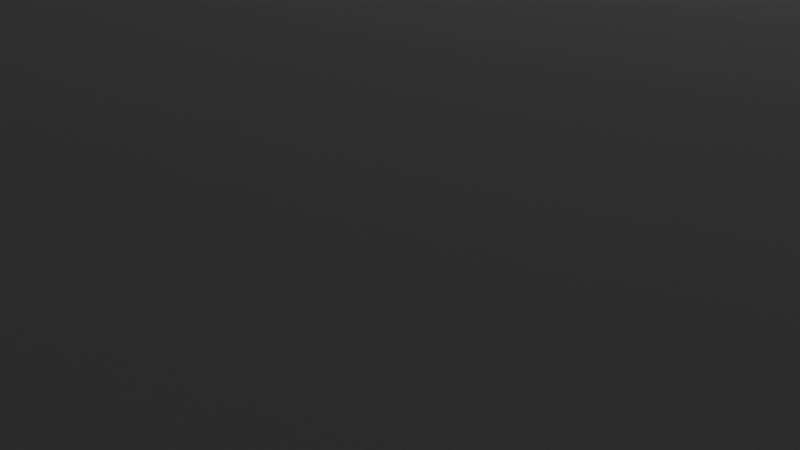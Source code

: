 # Source: demomap.blend  (saved by Blender 2.93.20; exported with 4.5.12 LTS)
import bpy
from mathutils import Matrix  # noqa: F401  (used for matrix-valued properties, if any)

bpy.ops.wm.read_factory_settings(use_empty=True)
scene = bpy.context.scene
scene.name = 'Scene'

# ---- collections
col_collection = bpy.data.collections.new('Collection'); scene.collection.children.link(col_collection)

# ---- images (referenced by path relative to the original .blend; pixels are not part of the script)
import os
ASSET_DIR = os.environ.get("B2B_ASSET_DIR", "")  # directory of the original .blend (textures are referenced by path, not embedded)
HERE = os.path.dirname(os.path.abspath(__file__))  # packed textures are extracted next to this script under _unpacked/

def load_image(name, relpath, width, height, colorspace="sRGB"):
    """Load a texture the original file referenced (path relative to the .blend, or extracted next to this script)."""
    p = next((c for c in (os.path.join(HERE, relpath), os.path.join(ASSET_DIR, relpath)) if relpath and os.path.exists(c)), "")
    if p:
        img = bpy.data.images.load(p, check_existing=True)
        img.name = name
    else:  # same state as the original file: an image datablock whose file is absent (Cycles renders it pink)
        img = bpy.data.images.new(name, width, height)
        img.source = "FILE"
        img.filepath = "//" + (relpath or name)
    img.colorspace_settings.name = colorspace
    return img
img_ig_png = load_image('ig.png', '_unpacked/ig.77260950.png', 256, 256, 'sRGB')
img_sky_png = load_image('sky.png', '_unpacked/sky.2e054e38.png', 1238, 613, 'sRGB')

# ---- materials (node trees are filled in below, after node groups)
mat_ig = bpy.data.materials.new('ig')
mat_ig.surface_render_method = 'BLENDED'
mat_ig.blend_method = 'BLEND'
mat_ig.use_transparent_shadow = False

# ---- material node trees
mat_ig.use_nodes = True; mat_ig.node_tree.nodes.clear()
_N = mat_ig.node_tree.nodes; _L = mat_ig.node_tree.links
n0 = _N.new('ShaderNodeOutputMaterial'); n0.name = 'Material Output'; n0.location = (300, 300)
n1 = _N.new('ShaderNodeTexImage'); n1.name = 'Image Texture'; n1.location = (-200, 300)
n1.image = img_ig_png
n1.extension = 'CLIP'
n2 = _N.new('ShaderNodeBsdfPrincipled'); n2.name = 'Principled BSDF'; n2.location = (0, 300)
n2.distribution = 'GGX'
n2.subsurface_method = 'BURLEY'
n2.inputs[3].default_value = 1.45
n2.inputs[27].default_value = (0.0, 0.0, 0.0, 1.0)
n2.inputs[28].default_value = 1.0
_L.new(n1.outputs[0], n2.inputs[0])
_L.new(n1.outputs[1], n2.inputs[4])
_L.new(n2.outputs[0], n0.inputs[0])
n0.is_active_output = True

# ---- world
world_myworld = bpy.data.worlds.new('myWorld'); scene.world = world_myworld
world_myworld.use_nodes = True; world_myworld.node_tree.nodes.clear()
_N = world_myworld.node_tree.nodes; _L = world_myworld.node_tree.links
n0 = _N.new('ShaderNodeOutputWorld'); n0.name = 'World Output'; n0.location = (300, 300)
n1 = _N.new('ShaderNodeTexEnvironment'); n1.name = 'Environment Texture'; n1.location = (-280, 273)
n1.image = img_sky_png
n2 = _N.new('ShaderNodeBackground'); n2.name = 'Background'; n2.location = (10, 300)
n2.inputs[0].default_value = (0.01927, 0.01927, 0.01927, 1.0)
_L.new(n2.outputs[0], n0.inputs[0])
n0.is_active_output = True
world_myworld.use_sun_shadow = False
world_myworld.sun_shadow_jitter_overblur = 0.0

# ---- cameras
cam_camera = bpy.data.cameras.new('Camera')
cam_camera.clip_end = 100.0
cam_camera.ortho_scale = 7.314

# ---- lights
light_point = bpy.data.lights.new('Point', 'POINT')
light_point.transmission_factor = 0.0
light_point.energy = 1000.0
light_point.shadow_soft_size = 0.25
light_point.shadow_maximum_resolution = 0.006
light_point.use_absolute_resolution = True
light_point_001 = bpy.data.lights.new('Point.001', 'POINT')
light_point_001.transmission_factor = 0.0
light_point_001.energy = 1000.0
light_point_001.shadow_soft_size = 0.25
light_point_001.shadow_maximum_resolution = 0.006
light_point_001.use_absolute_resolution = True

# ---- meshes
me_plane = bpy.data.meshes.new('Plane')
me_plane.from_pydata([(-1.0, -1.0, 0.0), (1.0, -1.0, 0.0), (-1.0, 1.0, 0.0), (1.0, 1.0, 0.0), (-1.0, -1.0, 0.1095), (1.0, -1.0, 0.1095), (-1.0, 1.0, 0.1095), (1.0, 1.0, 0.1095), (-1.0, -1.0, 0.005822), (1.0, -1.0, 0.005822), (-1.0, 1.0, 0.005822), (1.0, 1.0, 0.005822)], [], [(0, 2, 3, 1), (3, 2, 6, 7), (0, 1, 5, 4), (1, 3, 7, 5), (2, 0, 4, 6), (8, 9, 11, 10)])
_uv = me_plane.uv_layers.new(name='UVMap')
_uv.uv.foreach_set('vector', [0.0, 0.0, 0.0, 1.0, 1.0, 1.0, 1.0, 0.0, 1.0, 1.0, 0.0, 1.0, 0.0, 1.0, 1.0, 1.0, 0.0, 0.0, 1.0, 0.0, 1.0, 0.0, 0.0, 0.0, 1.0, 0.0, 1.0, 1.0, 1.0, 1.0, 1.0, 0.0, 0.0, 1.0, 0.0, 0.0, 0.0, 0.0, 0.0, 1.0, 0.0, 0.0, 1.0, 0.0, 1.0, 1.0, 0.0, 1.0])
me_plane.use_remesh_fix_poles = True
me_plane.use_remesh_preserve_attributes = False
me_plane.update()
me_cube_001 = bpy.data.meshes.new('Cube.001')
me_cube_001.from_pydata([(-1.0, -1.0, -1.0), (-1.0, -1.0, 1.0), (-1.0, 1.0, -1.0), (-1.0, 1.0, 1.0), (1.0, -1.0, -1.0), (1.0, -1.0, 1.0), (1.0, 1.0, -1.0), (1.0, 1.0, 1.0)], [], [(0, 1, 3, 2), (2, 3, 7, 6), (6, 7, 5, 4), (4, 5, 1, 0), (2, 6, 4, 0), (7, 3, 1, 5)])
_uv = me_cube_001.uv_layers.new(name='UVMap')
_uv.uv.foreach_set('vector', [0.375, 0.0, 0.625, 0.0, 0.625, 0.25, 0.375, 0.25, 0.375, 0.25, 0.625, 0.25, 0.625, 0.5, 0.375, 0.5, 0.375, 0.5, 0.625, 0.5, 0.625, 0.75, 0.375, 0.75, 0.375, 0.75, 0.625, 0.75, 0.625, 1.0, 0.375, 1.0, 0.125, 0.5, 0.375, 0.5, 0.375, 0.75, 0.125, 0.75, 0.625, 0.5, 0.875, 0.5, 0.875, 0.75, 0.625, 0.75])
me_cube_001.use_remesh_fix_poles = True
me_cube_001.use_remesh_preserve_attributes = False
me_cube_001.update()
me_plane_001 = bpy.data.meshes.new('Plane.001')
me_plane_001.from_pydata([(-1.0, -1.0, 0.0), (1.0, -1.0, 0.0), (-1.0, 1.0, 0.0), (1.0, 1.0, 0.0), (-1.0, 3.568, -1.54), (1.0, 3.568, -1.54), (5.176, -1.0, 0.0), (5.176, 1.0, 0.0), (-1.0, -1.0, 0.3081), (1.0, -1.0, 0.3081), (-1.0, 1.0, 0.3081), (1.0, 1.0, 0.3081), (5.176, -1.0, 0.3081), (5.176, 1.0, 0.3081), (-1.0, 1.0, 0.3075), (1.0, 1.0, 0.3075), (-1.0, 3.568, -1.233), (1.0, 3.568, -1.233)], [], [(0, 1, 3, 2), (2, 3, 5, 4), (3, 1, 6, 7), (1, 0, 8, 9), (6, 1, 9, 12), (0, 2, 10, 8), (3, 7, 13, 11), (7, 6, 12, 13), (2, 4, 16, 14), (5, 3, 15, 17)])
_uv = me_plane_001.uv_layers.new(name='UVMap')
_uv.uv.foreach_set('vector', [0.0, 0.0, 1.0, 0.0, 1.0, 1.0, 0.0, 1.0, 0.0, 1.0, 1.0, 1.0, 1.0, 1.0, 0.0, 1.0, 1.0, 1.0, 1.0, 0.0, 1.0, 0.0, 1.0, 1.0, 1.0, 0.0, 0.0, 0.0, 0.0, 0.0, 1.0, 0.0, 1.0, 0.0, 1.0, 0.0, 1.0, 0.0, 1.0, 0.0, 0.0, 0.0, 0.0, 1.0, 0.0, 1.0, 0.0, 0.0, 1.0, 1.0, 1.0, 1.0, 1.0, 1.0, 1.0, 1.0, 1.0, 1.0, 1.0, 0.0, 1.0, 0.0, 1.0, 1.0, 0.0, 1.0, 0.0, 1.0, 0.0, 1.0, 0.0, 1.0, 1.0, 1.0, 1.0, 1.0, 1.0, 1.0, 1.0, 1.0])
me_plane_001.materials.append(None)
me_plane_001.use_remesh_fix_poles = True
me_plane_001.use_remesh_preserve_attributes = False
me_plane_001.update()
me_plane_007 = bpy.data.meshes.new('Plane.007')
me_plane_007.from_pydata([(-1.0, -1.0, 0.0), (1.0, -1.0, 0.0), (-1.0, 1.0, 0.0), (1.0, 1.0, 0.0)], [], [(0, 1, 3, 2)])
_uv = me_plane_007.uv_layers.new(name='UVMap')
_uv.uv.foreach_set('vector', [0.0, 0.0, 1.0, 0.0, 1.0, 1.0, 0.0, 1.0])
me_plane_007.use_remesh_fix_poles = True
me_plane_007.use_remesh_preserve_attributes = False
me_plane_007.update()
me_plane_002 = bpy.data.meshes.new('Plane.002')
me_plane_002.from_pydata([(-1.0, -1.0, 0.0), (1.0, -1.0, 0.0), (-1.0, 1.0, 0.0), (1.0, 1.0, 0.0)], [], [(0, 1, 3, 2)])
_uv = me_plane_002.uv_layers.new(name='UVMap')
_uv.uv.foreach_set('vector', [0.0, 0.0, 1.0, 0.0, 1.0, 1.0, 0.0, 1.0])
me_plane_002.use_remesh_fix_poles = True
me_plane_002.use_remesh_preserve_attributes = False
me_plane_002.update()
me_plane_004 = bpy.data.meshes.new('Plane.004')
me_plane_004.from_pydata([(-1.0, -1.0, 0.0), (1.0, -1.0, 0.0), (-1.0, 1.0, 0.0), (1.0, 1.0, 0.0)], [], [(0, 1, 3, 2)])
_uv = me_plane_004.uv_layers.new(name='UVMap')
_uv.uv.foreach_set('vector', [0.0, 0.0, 1.0, 0.0, 1.0, 1.0, 0.0, 1.0])
me_plane_004.use_remesh_fix_poles = True
me_plane_004.use_remesh_preserve_attributes = False
me_plane_004.update()
me_plane_005 = bpy.data.meshes.new('Plane.005')
me_plane_005.from_pydata([(-1.0, -1.0, 0.0), (1.0, -1.0, 0.0), (-1.0, 1.0, 0.0), (1.0, 1.0, 0.0)], [], [(0, 1, 3, 2)])
_uv = me_plane_005.uv_layers.new(name='UVMap')
_uv.uv.foreach_set('vector', [0.0, 0.0, 1.0, 0.0, 1.0, 1.0, 0.0, 1.0])
me_plane_005.use_remesh_fix_poles = True
me_plane_005.use_remesh_preserve_attributes = False
me_plane_005.update()
me_plane_006 = bpy.data.meshes.new('Plane.006')
me_plane_006.from_pydata([(-1.0, -1.0, 0.0), (1.0, -1.0, 0.0), (-1.0, 1.0, 0.0), (1.0, 1.0, 0.0)], [], [(0, 1, 3, 2)])
_uv = me_plane_006.uv_layers.new(name='UVMap')
_uv.uv.foreach_set('vector', [0.0, 0.0, 1.0, 0.0, 1.0, 1.0, 0.0, 1.0])
me_plane_006.use_remesh_fix_poles = True
me_plane_006.use_remesh_preserve_attributes = False
me_plane_006.update()
me_plane_013 = bpy.data.meshes.new('Plane.013')
me_plane_013.from_pydata([(-1.0, -1.0, 0.0), (1.0, -1.0, 0.0), (-1.0, 1.0, 0.0), (1.0, 1.0, 0.0)], [], [(0, 1, 3, 2)])
_uv = me_plane_013.uv_layers.new(name='UVMap')
_uv.uv.foreach_set('vector', [0.0, 0.0, 1.0, 0.0, 1.0, 1.0, 0.0, 1.0])
me_plane_013.use_remesh_fix_poles = True
me_plane_013.use_remesh_preserve_attributes = False
me_plane_013.update()
me_plane_014 = bpy.data.meshes.new('Plane.014')
me_plane_014.from_pydata([(-1.0, -1.0, 0.0), (1.0, -1.0, 0.0), (-1.0, 1.0, 0.0), (1.0, 1.0, 0.0)], [], [(0, 1, 3, 2)])
_uv = me_plane_014.uv_layers.new(name='UVMap')
_uv.uv.foreach_set('vector', [0.0, 0.0, 1.0, 0.0, 1.0, 1.0, 0.0, 1.0])
me_plane_014.use_remesh_fix_poles = True
me_plane_014.use_remesh_preserve_attributes = False
me_plane_014.update()
me_plane_015 = bpy.data.meshes.new('Plane.015')
me_plane_015.from_pydata([(-1.0, -1.0, 0.0), (1.0, -1.0, 0.0), (-1.0, 1.0, 0.0), (1.0, 1.0, 0.0)], [], [(0, 1, 3, 2)])
_uv = me_plane_015.uv_layers.new(name='UVMap')
_uv.uv.foreach_set('vector', [0.0, 0.0, 1.0, 0.0, 1.0, 1.0, 0.0, 1.0])
me_plane_015.use_remesh_fix_poles = True
me_plane_015.use_remesh_preserve_attributes = False
me_plane_015.update()
me_ig = bpy.data.meshes.new('ig')
me_ig.from_pydata([(-0.5, -0.5, 0.0), (0.5, -0.5, 0.0), (-0.5, 0.5, 0.0), (0.5, 0.5, 0.0)], [], [(0, 1, 3, 2)])
_uv = me_ig.uv_layers.new(name='UVMap')
_uv.uv.foreach_set('vector', [0.0, 0.0, 1.0, 0.0, 1.0, 1.0, 0.0, 1.0])
me_ig.materials.append(mat_ig)
me_ig.use_remesh_fix_poles = True
me_ig.use_remesh_preserve_attributes = False
me_ig.update()
me_cube_005 = bpy.data.meshes.new('Cube.005')
me_cube_005.from_pydata([(-1.0, -1.0, -1.0), (-1.0, -1.0, 1.0), (-1.0, 1.0, -1.0), (-1.0, 1.0, 1.0), (1.0, -1.0, -1.0), (1.0, -1.0, 1.0), (1.0, 1.0, -1.0), (1.0, 1.0, 1.0)], [], [(0, 1, 3, 2), (2, 3, 7, 6), (6, 7, 5, 4), (4, 5, 1, 0), (2, 6, 4, 0), (7, 3, 1, 5)])
_uv = me_cube_005.uv_layers.new(name='UVMap')
_uv.uv.foreach_set('vector', [0.375, 0.0, 0.625, 0.0, 0.625, 0.25, 0.375, 0.25, 0.375, 0.25, 0.625, 0.25, 0.625, 0.5, 0.375, 0.5, 0.375, 0.5, 0.625, 0.5, 0.625, 0.75, 0.375, 0.75, 0.375, 0.75, 0.625, 0.75, 0.625, 1.0, 0.375, 1.0, 0.125, 0.5, 0.375, 0.5, 0.375, 0.75, 0.125, 0.75, 0.625, 0.5, 0.875, 0.5, 0.875, 0.75, 0.625, 0.75])
me_cube_005.use_remesh_fix_poles = True
me_cube_005.use_remesh_preserve_attributes = False
me_cube_005.update()
me_dmesh = bpy.data.meshes.new('dmesh')
me_dmesh.from_pydata([(1.0, 0.0, 0.0), (0.9239, 0.3827, 0.0), (0.7071, 0.7071, 0.0), (0.3827, 0.9239, 0.0), (-4.371e-08, 1.0, 0.0), (-0.3827, 0.9239, 0.0), (-0.7071, 0.7071, 0.0), (-0.9239, 0.3827, 0.0), (-1.0, -8.742e-08, 0.0), (-0.9239, -0.3827, 0.0), (-0.7071, -0.7071, 0.0), (-0.3827, -0.9239, 0.0), (1.192e-08, -1.0, 0.0), (0.3827, -0.9239, 0.0), (0.7071, -0.7071, 0.0), (0.9239, -0.3827, 0.0), (1.0, 0.0, 0.034), (0.9239, 0.3827, 0.034), (0.7071, 0.7071, 0.034), (0.3827, 0.9239, 0.034), (-4.371e-08, 1.0, 0.034), (-0.3827, 0.9239, 0.034), (-0.7071, 0.7071, 0.034), (-0.9239, 0.3827, 0.034), (-1.0, -8.742e-08, 0.034), (-0.9239, -0.3827, 0.034), (-0.7071, -0.7071, 0.034), (-0.3827, -0.9239, 0.034), (1.192e-08, -1.0, 0.034), (0.3827, -0.9239, 0.034), (0.7071, -0.7071, 0.034), (0.9239, -0.3827, 0.034), (0.9808, 0.1951, 0.01787), (0.8315, 0.5556, 0.01787), (0.5556, 0.8315, 0.01787), (0.1951, 0.9808, 0.01787), (-0.1951, 0.9808, 0.01787), (-0.5556, 0.8315, 0.01787), (-0.8315, 0.5556, 0.01787), (-0.9808, 0.1951, 0.01787), (-0.9808, -0.1951, 0.01787), (-0.8315, -0.5556, 0.01787), (-0.5556, -0.8315, 0.01787), (-0.1951, -0.9808, 0.01787), (0.1951, -0.9808, 0.01787), (0.5556, -0.8315, 0.01787), (0.8315, -0.5556, 0.01787), (0.9808, -0.1951, 0.01787), (0.9808, 0.1951, 0.01809), (0.8315, 0.5556, 0.01809), (0.5556, 0.8315, 0.01809), (0.1951, 0.9808, 0.01809), (-0.1951, 0.9808, 0.01809), (-0.5556, 0.8315, 0.01809), (-0.8315, 0.5556, 0.01809), (-0.9808, 0.1951, 0.01809), (-0.9808, -0.1951, 0.01809), (-0.8315, -0.5556, 0.01809), (-0.5556, -0.8315, 0.01809), (-0.1951, -0.9808, 0.01809), (0.1951, -0.9808, 0.01809), (0.5556, -0.8315, 0.01809), (0.8315, -0.5556, 0.01809), (0.9808, -0.1951, 0.01809), (0.9952, 0.09802, 0.01346), (0.9569, 0.2903, 0.01346), (0.8819, 0.4714, 0.01346), (0.773, 0.6344, 0.01346), (0.6344, 0.773, 0.01346), (0.4714, 0.8819, 0.01346), (0.2903, 0.9569, 0.01346), (0.09802, 0.9952, 0.01346), (-0.09802, 0.9952, 0.01346), (-0.2903, 0.9569, 0.01346), (-0.4714, 0.8819, 0.01346), (-0.6344, 0.773, 0.01346), (-0.773, 0.6344, 0.01346), (-0.8819, 0.4714, 0.01346), (-0.9569, 0.2903, 0.01346), (-0.9952, 0.09802, 0.01346), (-0.9952, -0.09802, 0.01346), (-0.9569, -0.2903, 0.01346), (-0.8819, -0.4714, 0.01346), (-0.773, -0.6344, 0.01346), (-0.6344, -0.773, 0.01346), (-0.4714, -0.8819, 0.01346), (-0.2903, -0.9569, 0.01346), (-0.09802, -0.9952, 0.01346), (0.09802, -0.9952, 0.01346), (0.2903, -0.9569, 0.01346), (0.4714, -0.8819, 0.01346), (0.6344, -0.773, 0.01346), (0.773, -0.6344, 0.01346), (0.8819, -0.4714, 0.01346), (0.9569, -0.2903, 0.01346), (0.9952, -0.09802, 0.01346), (0.9952, 0.09802, 0.02202), (0.9569, 0.2903, 0.02202), (0.8819, 0.4714, 0.02202), (0.773, 0.6344, 0.02202), (0.6344, 0.773, 0.02202), (0.4714, 0.8819, 0.02202), (0.2903, 0.9569, 0.02202), (0.09802, 0.9952, 0.02202), (-0.09802, 0.9952, 0.02202), (-0.2903, 0.9569, 0.02202), (-0.4714, 0.8819, 0.02202), (-0.6344, 0.773, 0.02202), (-0.773, 0.6344, 0.02202), (-0.8819, 0.4714, 0.02202), (-0.9569, 0.2903, 0.02202), (-0.9952, 0.09802, 0.02202), (-0.9952, -0.09802, 0.02202), (-0.9569, -0.2903, 0.02202), (-0.8819, -0.4714, 0.02202), (-0.773, -0.6344, 0.02202), (-0.6344, -0.773, 0.02202), (-0.4714, -0.8819, 0.02202), (-0.2903, -0.9569, 0.02202), (-0.09802, -0.9952, 0.02202), (0.09802, -0.9952, 0.02202), (0.2903, -0.9569, 0.02202), (0.4714, -0.8819, 0.02202), (0.6344, -0.773, 0.02202), (0.773, -0.6344, 0.02202), (0.8819, -0.4714, 0.02202), (0.9569, -0.2903, 0.02202), (0.9952, -0.09802, 0.02202), (0.6475, 0.2682, 0.277), (0.2682, 0.6475, 0.277), (-0.2682, 0.6475, 0.277), (-0.6475, 0.2682, 0.277), (-0.6475, -0.2682, 0.277), (-0.2682, -0.6475, 0.277), (0.2682, -0.6475, 0.277), (0.6475, -0.2682, 0.277), (0.53, 0.0, 0.358), (0.3748, 0.3748, 0.358), (-2.317e-08, 0.53, 0.358), (-0.3748, 0.3748, 0.358), (-0.53, -4.633e-08, 0.358), (-0.3748, -0.3748, 0.358), (6.32e-09, -0.53, 0.358), (0.3748, -0.3748, 0.358), (0.4, 0.1657, -0.5172), (0.1657, 0.4, -0.5172), (-0.1657, 0.4, -0.5172), (-0.4, 0.1657, -0.5172), (-0.4, -0.1657, -0.5172), (-0.1657, -0.4, -0.5172), (0.1657, -0.4, -0.5172), (0.4, -0.1657, -0.5172), (0.0, 0.0, -0.862)], [], [(0, 64, 96, 16), (0, 16, 127, 95), (1, 66, 98, 17), (1, 17, 97, 65), (2, 68, 100, 18), (2, 18, 99, 67), (3, 70, 102, 19), (3, 19, 101, 69), (4, 72, 104, 20), (4, 20, 103, 71), (5, 74, 106, 21), (5, 21, 105, 73), (6, 76, 108, 22), (6, 22, 107, 75), (7, 78, 110, 23), (7, 23, 109, 77), (8, 80, 112, 24), (8, 24, 111, 79), (9, 82, 114, 25), (9, 25, 113, 81), (10, 84, 116, 26), (10, 26, 115, 83), (11, 86, 118, 27), (11, 27, 117, 85), (12, 88, 120, 28), (12, 28, 119, 87), (13, 90, 122, 29), (13, 29, 121, 89), (14, 92, 124, 30), (14, 30, 123, 91), (15, 94, 126, 31), (15, 31, 125, 93), (32, 48, 96, 64), (32, 65, 97, 48), (33, 49, 98, 66), (33, 67, 99, 49), (34, 50, 100, 68), (34, 69, 101, 50), (35, 51, 102, 70), (35, 71, 103, 51), (36, 52, 104, 72), (36, 73, 105, 52), (37, 53, 106, 74), (37, 75, 107, 53), (38, 54, 108, 76), (38, 77, 109, 54), (39, 55, 110, 78), (39, 79, 111, 55), (40, 56, 112, 80), (40, 81, 113, 56), (41, 57, 114, 82), (41, 83, 115, 57), (42, 58, 116, 84), (42, 85, 117, 58), (43, 59, 118, 86), (43, 87, 119, 59), (44, 60, 120, 88), (44, 89, 121, 60), (45, 61, 122, 90), (45, 91, 123, 61), (46, 62, 124, 92), (46, 93, 125, 62), (47, 63, 126, 94), (47, 95, 127, 63), (16, 135, 31, 126, 63, 127), (30, 124, 62, 125, 31, 135), (17, 98, 49, 99, 18, 128), (17, 128, 16, 96, 48, 97), (19, 102, 51, 103, 20, 129), (19, 129, 18, 100, 50, 101), (21, 106, 53, 107, 22, 130), (21, 130, 20, 104, 52, 105), (23, 110, 55, 111, 24, 131), (23, 131, 22, 108, 54, 109), (25, 114, 57, 115, 26, 132), (25, 132, 24, 112, 56, 113), (27, 118, 59, 119, 28, 133), (27, 133, 26, 116, 58, 117), (29, 122, 61, 123, 30, 134), (29, 134, 28, 120, 60, 121), (136, 128, 137), (137, 128, 18, 129), (137, 129, 138), (138, 129, 20, 130), (138, 130, 139), (139, 130, 22, 131), (139, 131, 140), (140, 131, 24, 132), (140, 132, 141), (141, 132, 26, 133), (141, 133, 142), (142, 133, 28, 134), (142, 134, 143), (143, 134, 30, 135), (143, 135, 136), (16, 128, 136, 135), (136, 137, 138, 139, 140, 141, 142, 143), (0, 144, 1, 65, 32, 64), (0, 95, 47, 94, 15, 151), (2, 145, 3, 69, 34, 68), (2, 67, 33, 66, 1, 144), (4, 146, 5, 73, 36, 72), (4, 71, 35, 70, 3, 145), (6, 147, 7, 77, 38, 76), (6, 75, 37, 74, 5, 146), (8, 148, 9, 81, 40, 80), (8, 79, 39, 78, 7, 147), (10, 149, 11, 85, 42, 84), (10, 83, 41, 82, 9, 148), (12, 150, 13, 89, 44, 88), (12, 87, 43, 86, 11, 149), (14, 151, 15, 93, 46, 92), (14, 91, 45, 90, 13, 150), (0, 151, 152, 144), (2, 144, 152, 145), (4, 145, 152, 146), (6, 146, 152, 147), (8, 147, 152, 148), (10, 148, 152, 149), (12, 149, 152, 150), (14, 150, 152, 151)])
me_dmesh.use_remesh_fix_poles = True
me_dmesh.use_remesh_preserve_attributes = False
me_dmesh.update()

# ---- objects
ob_blendercam = bpy.data.objects.new('blenderCam', cam_camera)
ob_floor = bpy.data.objects.new('Floor', me_plane)
ob_pedestal_001 = bpy.data.objects.new('pedestal.001', me_cube_001)
ob_floor_001 = bpy.data.objects.new('Floor.001', me_plane_001)
ob_startat = bpy.data.objects.new('startAt', None)
ob_plane_003 = bpy.data.objects.new('Plane.003', me_plane_007)
ob_plane_009 = bpy.data.objects.new('Plane.009', me_plane_002)
ob_plane_005 = bpy.data.objects.new('Plane.005', me_plane_004)
ob_plane_006 = bpy.data.objects.new('Plane.006', me_plane_005)
ob_plane_007 = bpy.data.objects.new('Plane.007', me_plane_006)
ob_plane_008 = bpy.data.objects.new('Plane.008', me_plane_013)
ob_plane_002 = bpy.data.objects.new('Plane.002', me_plane_014)
ob_plane_004 = bpy.data.objects.new('Plane.004', me_plane_015)
ob_startlookat = bpy.data.objects.new('startLookAt', None)
ob_ig = bpy.data.objects.new('ig', me_ig)
ob_pedestal = bpy.data.objects.new('pedestal', me_cube_005)
ob_pointlight = bpy.data.objects.new('pointLight', light_point)
ob_pointlight_001 = bpy.data.objects.new('pointLight.001', light_point_001)
ob_diamond = bpy.data.objects.new('diamond', me_dmesh)

# ---- transforms, parenting, visibility, modifiers, constraints
ob_blendercam.location = (11.74, -6.926, 4.958)
ob_blendercam.rotation_euler = (1.109, 0.0, 0.8149)
ob_blendercam.lock_rotations_4d = False
ob_blendercam.empty_display_type = 'ARROWS'
ob_blendercam.color = (0.0, 0.0, 0.0, 0.0)
ob_blendercam.display_type = 'WIRE'
ob_blendercam.lineart.crease_threshold = 0.0
ob_floor.location = (1.716, 24.41, -0.4809)
ob_floor.rotation_euler = (0.0, -0.0, 3.142)
ob_floor.scale = (21.55, 35.62, 19.33)
_m = ob_floor.modifiers.new('Solidify', 'SOLIDIFY')
_m.thickness = 0.03
_m.offset = 0.0
ob_pedestal_001.location = (-10.23, 39.42, 0.8811)
ob_pedestal_001.rotation_euler = (0.0, -0.0, 3.142)
ob_pedestal_001.scale = (0.6949, 0.6949, 1.003)
ob_floor_001.location = (14.95, 51.84, 9.148)
ob_floor_001.rotation_euler = (0.0, -0.0, 3.142)
ob_floor_001.scale = (6.255, 6.255, 6.255)
_m = ob_floor_001.modifiers.new('Solidify', 'SOLIDIFY')
_m.thickness = 0.1
_m.offset = 0.0
ob_startat.location = (15.29, -2.916, 2.649)
ob_plane_003.location = (12.64, 61.66, 15.76)
ob_plane_003.rotation_euler = (1.571, -0.0, 0.0)
ob_plane_003.scale = (4.386, 4.386, 4.386)
ob_plane_009.location = (-19.61, -4.994, 8.349)
ob_plane_009.rotation_euler = (1.571, -0.0, 1.571)
ob_plane_009.scale = (4.386, 4.386, 4.386)
ob_plane_005.location = (-19.61, 5.58, 8.349)
ob_plane_005.rotation_euler = (1.571, -0.0, 1.571)
ob_plane_005.scale = (4.386, 4.386, 4.386)
ob_plane_006.location = (-19.61, 16.38, 8.349)
ob_plane_006.rotation_euler = (1.571, -0.0, 1.571)
ob_plane_006.scale = (4.386, 4.386, 4.386)
ob_plane_007.location = (-19.61, 26.95, 8.349)
ob_plane_007.rotation_euler = (1.571, -0.0, 1.571)
ob_plane_007.scale = (4.386, 4.386, 4.386)
ob_plane_008.location = (-19.61, 37.58, 8.349)
ob_plane_008.rotation_euler = (1.571, -0.0, 1.571)
ob_plane_008.scale = (4.386, 4.386, 4.386)
ob_plane_002.location = (2.033, 61.66, 15.76)
ob_plane_002.rotation_euler = (1.571, -0.0, 0.0)
ob_plane_002.scale = (4.386, 4.386, 4.386)
ob_plane_004.location = (-8.83, 61.66, 15.76)
ob_plane_004.rotation_euler = (1.571, -0.0, 0.0)
ob_plane_004.scale = (4.386, 4.386, 4.386)
ob_startlookat.location = (15.29, 2.568, 2.652)
ob_ig.location = (-10.21, 39.52, 3.297)
ob_ig.rotation_euler = (1.571, 0.0, 6289.0)
ob_ig.scale = (1.894, 1.894, 1.894)
_m = ob_ig.modifiers.new('Solidify', 'SOLIDIFY')
_m.thickness = 0.1
_m.offset = 0.0
_m = ob_ig.modifiers.new('Bevel', 'BEVEL')
ob_pedestal.location = (-2.36, 39.42, 0.8811)
ob_pedestal.rotation_euler = (0.0, -0.0, 3.142)
ob_pedestal.scale = (0.6949, 0.6949, 1.003)
ob_pointlight.location = (-5.957, 28.98, 11.11)
ob_pointlight_001.location = (3.034, 50.19, 19.23)
ob_diamond.location = (-2.241, 39.16, 3.54)
ob_diamond.scale = (1.297, 1.297, 1.297)

# ---- collection membership
col_collection.objects.link(ob_blendercam)
col_collection.objects.link(ob_floor)
col_collection.objects.link(ob_pedestal_001)
col_collection.objects.link(ob_floor_001)
col_collection.objects.link(ob_startat)
col_collection.objects.link(ob_plane_003)
col_collection.objects.link(ob_plane_009)
col_collection.objects.link(ob_plane_005)
col_collection.objects.link(ob_plane_006)
col_collection.objects.link(ob_plane_007)
col_collection.objects.link(ob_plane_008)
col_collection.objects.link(ob_plane_002)
col_collection.objects.link(ob_plane_004)
col_collection.objects.link(ob_startlookat)
col_collection.objects.link(ob_ig)
col_collection.objects.link(ob_pedestal)
col_collection.objects.link(ob_pointlight)
col_collection.objects.link(ob_pointlight_001)
col_collection.objects.link(ob_diamond)

# ---- scene / render settings (as saved in the file)
scene.camera = ob_blendercam
scene.frame_start = 1; scene.frame_end = 250; scene.frame_set(1)
scene.render.engine = 'BLENDER_EEVEE_NEXT'
scene.cycles.use_denoising = False
scene.cycles.samples = 128
scene.cycles.sampling_pattern = 'TABULATED_SOBOL'
scene.cycles.use_adaptive_sampling = False
scene.cycles.use_light_tree = False
scene.view_settings.view_transform = 'Standard'
bpy.context.view_layer.update()
